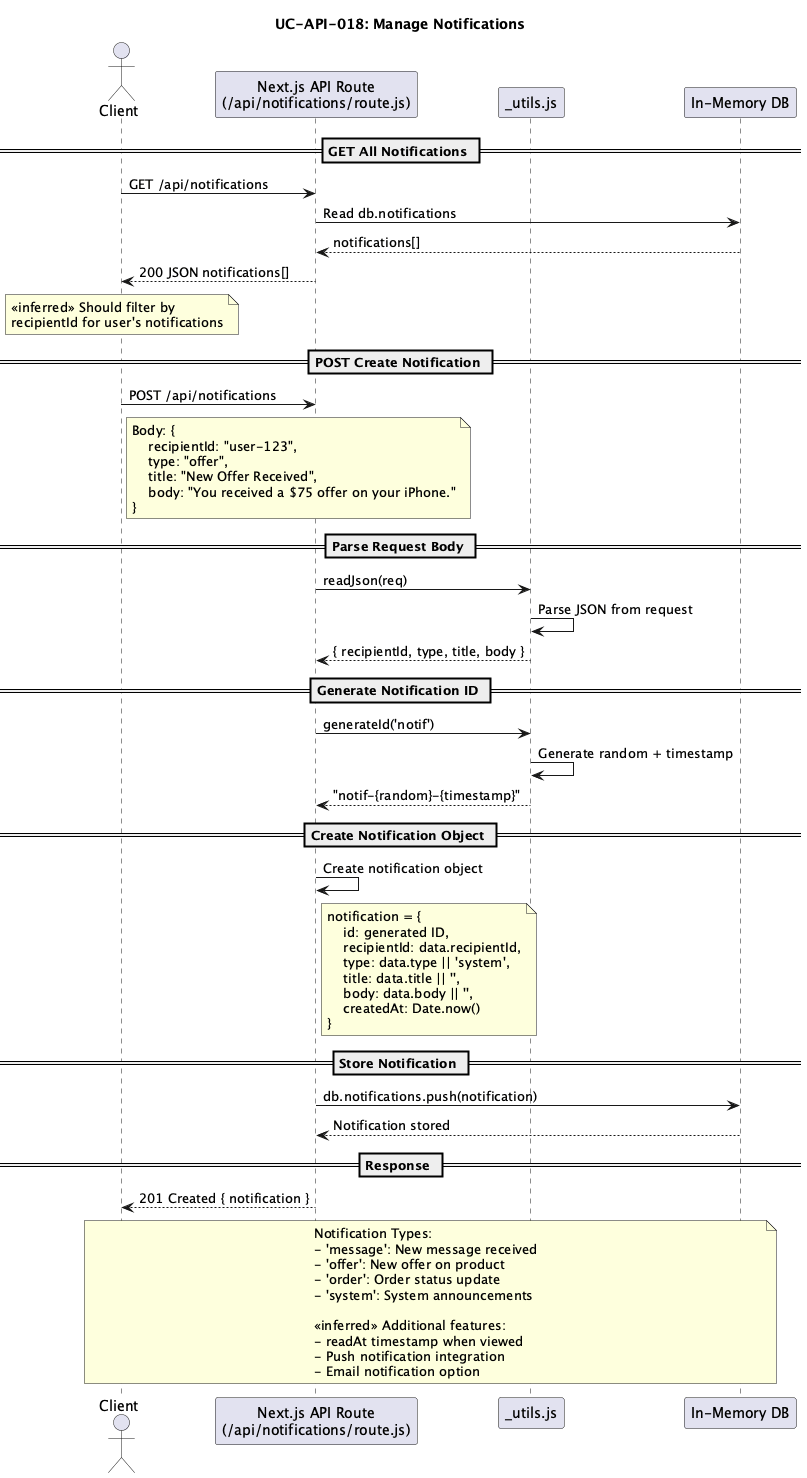

The diagram above was rendered by PlantUML. Its source (embedded in the PNG):
@startuml
title UC-API-018: Manage Notifications

actor "Client" as client
participant "Next.js API Route\n(/api/notifications/route.js)" as notificationsApi
participant "_utils.js" as utils
participant "In-Memory DB" as db

== GET All Notifications ==
client -> notificationsApi : GET /api/notifications
notificationsApi -> db : Read db.notifications
db --> notificationsApi : notifications[]
notificationsApi --> client : 200 JSON notifications[]

note over client
    <<inferred>> Should filter by
    recipientId for user's notifications
end note

== POST Create Notification ==
client -> notificationsApi : POST /api/notifications
note right of client
    Body: {
        recipientId: "user-123",
        type: "offer",
        title: "New Offer Received",
        body: "You received a $75 offer on your iPhone."
    }
end note

== Parse Request Body ==
notificationsApi -> utils : readJson(req)
utils -> utils : Parse JSON from request
utils --> notificationsApi : { recipientId, type, title, body }

== Generate Notification ID ==
notificationsApi -> utils : generateId('notif')
utils -> utils : Generate random + timestamp
utils --> notificationsApi : "notif-{random}-{timestamp}"

== Create Notification Object ==
notificationsApi -> notificationsApi : Create notification object
note right of notificationsApi
    notification = {
        id: generated ID,
        recipientId: data.recipientId,
        type: data.type || 'system',
        title: data.title || '',
        body: data.body || '',
        createdAt: Date.now()
    }
end note

== Store Notification ==
notificationsApi -> db : db.notifications.push(notification)
db --> notificationsApi : Notification stored

== Response ==
notificationsApi --> client : 201 Created { notification }

note over client, db
    Notification Types:
    - 'message': New message received
    - 'offer': New offer on product
    - 'order': Order status update
    - 'system': System announcements
    
    <<inferred>> Additional features:
    - readAt timestamp when viewed
    - Push notification integration
    - Email notification option
end note

@enduml